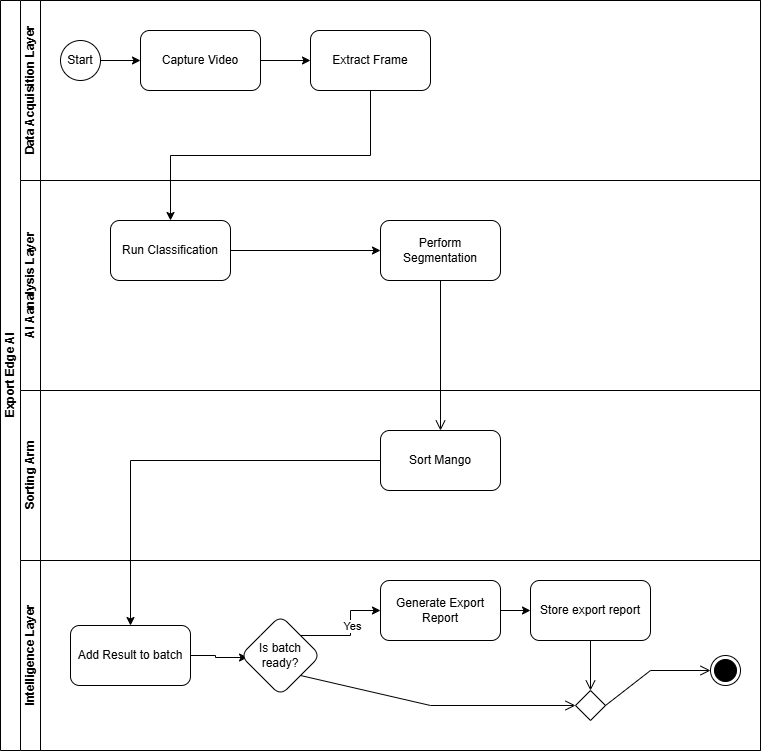

The diagram above was exported from draw.io. Its source (the exported page's mxGraphModel, read from the mxfile embedded in the PNG):
<mxGraphModel dx="1665" dy="881" grid="1" gridSize="10" guides="1" tooltips="1" connect="1" arrows="1" fold="1" page="1" pageScale="1" pageWidth="827" pageHeight="1169" math="0" shadow="0">
  <root>
    <mxCell id="0" />
    <mxCell id="1" parent="0" />
    <mxCell id="dNxyNK7c78bLwvsdeMH5-19" parent="1" style="swimlane;html=1;childLayout=stackLayout;resizeParent=1;resizeParentMax=0;horizontal=0;startSize=20;horizontalStack=0;" value="Export Edge AI" vertex="1">
      <mxGeometry height="750" width="760" x="20" y="60" as="geometry" />
    </mxCell>
    <mxCell id="dNxyNK7c78bLwvsdeMH5-20" parent="dNxyNK7c78bLwvsdeMH5-19" style="swimlane;html=1;startSize=20;horizontal=0;" value="Data Acquisition Layer" vertex="1">
      <mxGeometry height="180" width="740" x="20" as="geometry" />
    </mxCell>
    <mxCell id="dNxyNK7c78bLwvsdeMH5-25" edge="1" parent="dNxyNK7c78bLwvsdeMH5-20" source="dNxyNK7c78bLwvsdeMH5-23" style="edgeStyle=orthogonalEdgeStyle;rounded=0;orthogonalLoop=1;jettySize=auto;html=1;entryX=0;entryY=0.5;entryDx=0;entryDy=0;" target="bNcoJAu_cwqApU-ibGPq-1" value="">
      <mxGeometry relative="1" as="geometry">
        <mxPoint x="120" y="60" as="targetPoint" />
      </mxGeometry>
    </mxCell>
    <mxCell id="dNxyNK7c78bLwvsdeMH5-23" parent="dNxyNK7c78bLwvsdeMH5-20" style="ellipse;whiteSpace=wrap;html=1;" value="Start" vertex="1">
      <mxGeometry height="40" width="40" x="40" y="40" as="geometry" />
    </mxCell>
    <mxCell id="bNcoJAu_cwqApU-ibGPq-3" edge="1" parent="dNxyNK7c78bLwvsdeMH5-20" source="bNcoJAu_cwqApU-ibGPq-1" style="edgeStyle=orthogonalEdgeStyle;rounded=0;orthogonalLoop=1;jettySize=auto;html=1;" target="bNcoJAu_cwqApU-ibGPq-2" value="">
      <mxGeometry relative="1" as="geometry" />
    </mxCell>
    <mxCell id="bNcoJAu_cwqApU-ibGPq-1" parent="dNxyNK7c78bLwvsdeMH5-20" style="rounded=1;whiteSpace=wrap;html=1;" value="Capture Video" vertex="1">
      <mxGeometry height="60" width="120" x="120" y="30" as="geometry" />
    </mxCell>
    <mxCell id="bNcoJAu_cwqApU-ibGPq-2" parent="dNxyNK7c78bLwvsdeMH5-20" style="whiteSpace=wrap;html=1;rounded=1;" value="Extract Frame" vertex="1">
      <mxGeometry height="60" width="120" x="290" y="30" as="geometry" />
    </mxCell>
    <mxCell id="dNxyNK7c78bLwvsdeMH5-21" parent="dNxyNK7c78bLwvsdeMH5-19" style="swimlane;html=1;startSize=20;horizontal=0;" value="AI Aanalysis Layer" vertex="1">
      <mxGeometry height="210" width="740" x="20" y="180" as="geometry" />
    </mxCell>
    <mxCell id="bNcoJAu_cwqApU-ibGPq-4" parent="dNxyNK7c78bLwvsdeMH5-21" style="whiteSpace=wrap;html=1;rounded=1;" value="Run Classification" vertex="1">
      <mxGeometry height="60" width="120" x="90" y="40" as="geometry" />
    </mxCell>
    <mxCell id="bNcoJAu_cwqApU-ibGPq-8" parent="dNxyNK7c78bLwvsdeMH5-21" style="whiteSpace=wrap;html=1;rounded=1;" value="Perform Segmentation" vertex="1">
      <mxGeometry height="60" width="120" x="360" y="40" as="geometry" />
    </mxCell>
    <mxCell id="90wKBG9dzwOOxHNEmsVq-1" edge="1" parent="dNxyNK7c78bLwvsdeMH5-21" source="bNcoJAu_cwqApU-ibGPq-4" style="endArrow=classic;html=1;rounded=0;exitX=1;exitY=0.5;exitDx=0;exitDy=0;entryX=0;entryY=0.5;entryDx=0;entryDy=0;" target="bNcoJAu_cwqApU-ibGPq-8" value="">
      <mxGeometry height="50" relative="1" width="50" as="geometry">
        <mxPoint x="350" y="300" as="sourcePoint" />
        <mxPoint x="400" y="250" as="targetPoint" />
      </mxGeometry>
    </mxCell>
    <mxCell id="dNxyNK7c78bLwvsdeMH5-22" parent="dNxyNK7c78bLwvsdeMH5-19" style="swimlane;html=1;startSize=20;horizontal=0;" value="Sorting Arm" vertex="1">
      <mxGeometry height="170" width="740" x="20" y="390" as="geometry" />
    </mxCell>
    <mxCell id="bNcoJAu_cwqApU-ibGPq-16" parent="dNxyNK7c78bLwvsdeMH5-22" style="whiteSpace=wrap;html=1;rounded=1;" value="Sort Mango" vertex="1">
      <mxGeometry height="60" width="120" x="360" y="40" as="geometry" />
    </mxCell>
    <mxCell id="bNcoJAu_cwqApU-ibGPq-5" edge="1" parent="dNxyNK7c78bLwvsdeMH5-19" source="bNcoJAu_cwqApU-ibGPq-2" style="edgeStyle=orthogonalEdgeStyle;rounded=0;orthogonalLoop=1;jettySize=auto;html=1;exitX=0.5;exitY=1;exitDx=0;exitDy=0;" target="bNcoJAu_cwqApU-ibGPq-4" value="">
      <mxGeometry relative="1" as="geometry" />
    </mxCell>
    <mxCell id="bNcoJAu_cwqApU-ibGPq-15" parent="dNxyNK7c78bLwvsdeMH5-19" style="swimlane;html=1;startSize=20;horizontal=0;" value="Intelligence Layer" vertex="1">
      <mxGeometry height="190" width="740" x="20" y="560" as="geometry" />
    </mxCell>
    <mxCell id="bNcoJAu_cwqApU-ibGPq-27" edge="1" parent="bNcoJAu_cwqApU-ibGPq-15" source="bNcoJAu_cwqApU-ibGPq-24" style="edgeStyle=orthogonalEdgeStyle;rounded=0;orthogonalLoop=1;jettySize=auto;html=1;entryX=0.088;entryY=0.525;entryDx=0;entryDy=0;entryPerimeter=0;" target="bNcoJAu_cwqApU-ibGPq-26" value="">
      <mxGeometry relative="1" as="geometry" />
    </mxCell>
    <mxCell id="bNcoJAu_cwqApU-ibGPq-24" parent="bNcoJAu_cwqApU-ibGPq-15" style="whiteSpace=wrap;html=1;rounded=1;" value="Add Result to batch" vertex="1">
      <mxGeometry height="60" width="120" x="50" y="65" as="geometry" />
    </mxCell>
    <mxCell id="bNcoJAu_cwqApU-ibGPq-29" edge="1" parent="bNcoJAu_cwqApU-ibGPq-15" source="bNcoJAu_cwqApU-ibGPq-26" style="edgeStyle=orthogonalEdgeStyle;rounded=0;orthogonalLoop=1;jettySize=auto;html=1;exitX=1;exitY=0;exitDx=0;exitDy=0;" target="bNcoJAu_cwqApU-ibGPq-28" value="">
      <mxGeometry relative="1" as="geometry" />
    </mxCell>
    <mxCell id="bNcoJAu_cwqApU-ibGPq-30" connectable="0" parent="bNcoJAu_cwqApU-ibGPq-29" style="edgeLabel;html=1;align=center;verticalAlign=middle;resizable=0;points=[];" value="Yes" vertex="1">
      <mxGeometry relative="1" x="0.1429" y="-1" as="geometry">
        <mxPoint as="offset" />
      </mxGeometry>
    </mxCell>
    <mxCell id="bNcoJAu_cwqApU-ibGPq-26" parent="bNcoJAu_cwqApU-ibGPq-15" style="rhombus;whiteSpace=wrap;html=1;rounded=1;" value="Is batch ready?" vertex="1">
      <mxGeometry height="80" width="80" x="220" y="55" as="geometry" />
    </mxCell>
    <mxCell id="bNcoJAu_cwqApU-ibGPq-38" edge="1" parent="bNcoJAu_cwqApU-ibGPq-15" source="bNcoJAu_cwqApU-ibGPq-28" style="edgeStyle=orthogonalEdgeStyle;rounded=0;orthogonalLoop=1;jettySize=auto;html=1;" target="bNcoJAu_cwqApU-ibGPq-37" value="">
      <mxGeometry relative="1" as="geometry" />
    </mxCell>
    <mxCell id="bNcoJAu_cwqApU-ibGPq-28" parent="bNcoJAu_cwqApU-ibGPq-15" style="whiteSpace=wrap;html=1;rounded=1;" value="Generate Export Report" vertex="1">
      <mxGeometry height="60" width="120" x="360" y="20" as="geometry" />
    </mxCell>
    <mxCell id="bNcoJAu_cwqApU-ibGPq-37" parent="bNcoJAu_cwqApU-ibGPq-15" style="whiteSpace=wrap;html=1;rounded=1;" value="Store export report" vertex="1">
      <mxGeometry height="60" width="120" x="510" y="20" as="geometry" />
    </mxCell>
    <mxCell id="bNcoJAu_cwqApU-ibGPq-39" parent="bNcoJAu_cwqApU-ibGPq-15" style="ellipse;html=1;shape=endState;fillColor=strokeColor;" value="" vertex="1">
      <mxGeometry height="30" width="30" x="690" y="95" as="geometry" />
    </mxCell>
    <mxCell id="83aF6O3-EVJ4fE1eSCej-7" parent="bNcoJAu_cwqApU-ibGPq-15" style="rhombus;" value="" vertex="1">
      <mxGeometry height="30" width="30" x="555" y="130" as="geometry" />
    </mxCell>
    <mxCell id="83aF6O3-EVJ4fE1eSCej-8" edge="1" parent="bNcoJAu_cwqApU-ibGPq-15" source="bNcoJAu_cwqApU-ibGPq-26" style="endArrow=open;startArrow=none;endFill=0;startFill=0;endSize=8;html=1;verticalAlign=bottom;labelBackgroundColor=none;strokeWidth=1;rounded=0;exitX=1;exitY=1;exitDx=0;exitDy=0;entryX=0;entryY=0.5;entryDx=0;entryDy=0;" target="83aF6O3-EVJ4fE1eSCej-7" value="">
      <mxGeometry relative="1" width="160" as="geometry">
        <Array as="points">
          <mxPoint x="410" y="145" />
        </Array>
        <mxPoint x="300" y="144.5" as="sourcePoint" />
        <mxPoint x="460" y="144.5" as="targetPoint" />
      </mxGeometry>
    </mxCell>
    <mxCell id="83aF6O3-EVJ4fE1eSCej-9" edge="1" parent="bNcoJAu_cwqApU-ibGPq-15" source="bNcoJAu_cwqApU-ibGPq-37" style="endArrow=open;startArrow=none;endFill=0;startFill=0;endSize=8;html=1;verticalAlign=bottom;labelBackgroundColor=none;strokeWidth=1;rounded=0;exitX=0.5;exitY=1;exitDx=0;exitDy=0;entryX=0.5;entryY=0;entryDx=0;entryDy=0;" target="83aF6O3-EVJ4fE1eSCej-7" value="">
      <mxGeometry relative="1" width="160" as="geometry">
        <mxPoint x="560" y="109.5" as="sourcePoint" />
        <mxPoint x="720" y="109.5" as="targetPoint" />
      </mxGeometry>
    </mxCell>
    <mxCell id="83aF6O3-EVJ4fE1eSCej-11" edge="1" parent="bNcoJAu_cwqApU-ibGPq-15" source="83aF6O3-EVJ4fE1eSCej-7" style="endArrow=open;startArrow=none;endFill=0;startFill=0;endSize=8;html=1;verticalAlign=bottom;labelBackgroundColor=none;strokeWidth=1;rounded=0;exitX=1;exitY=0.5;exitDx=0;exitDy=0;entryX=0;entryY=0.5;entryDx=0;entryDy=0;" target="bNcoJAu_cwqApU-ibGPq-39" value="">
      <mxGeometry relative="1" width="160" as="geometry">
        <Array as="points">
          <mxPoint x="630" y="110" />
        </Array>
        <mxPoint x="585" y="144.5" as="sourcePoint" />
        <mxPoint x="745" y="144.5" as="targetPoint" />
      </mxGeometry>
    </mxCell>
    <mxCell id="bNcoJAu_cwqApU-ibGPq-25" edge="1" parent="dNxyNK7c78bLwvsdeMH5-19" source="bNcoJAu_cwqApU-ibGPq-16" style="edgeStyle=orthogonalEdgeStyle;rounded=0;orthogonalLoop=1;jettySize=auto;html=1;" target="bNcoJAu_cwqApU-ibGPq-24" value="">
      <mxGeometry relative="1" as="geometry" />
    </mxCell>
    <mxCell id="83aF6O3-EVJ4fE1eSCej-5" edge="1" parent="dNxyNK7c78bLwvsdeMH5-19" source="bNcoJAu_cwqApU-ibGPq-8" style="endArrow=open;startArrow=none;endFill=0;startFill=0;endSize=8;html=1;verticalAlign=bottom;labelBackgroundColor=none;strokeWidth=1;rounded=0;exitX=0.5;exitY=1;exitDx=0;exitDy=0;entryX=0.5;entryY=0;entryDx=0;entryDy=0;" target="bNcoJAu_cwqApU-ibGPq-16" value="">
      <mxGeometry relative="1" width="160" as="geometry">
        <mxPoint x="435" y="370" as="sourcePoint" />
        <mxPoint x="435" y="410" as="targetPoint" />
      </mxGeometry>
    </mxCell>
  </root>
</mxGraphModel>